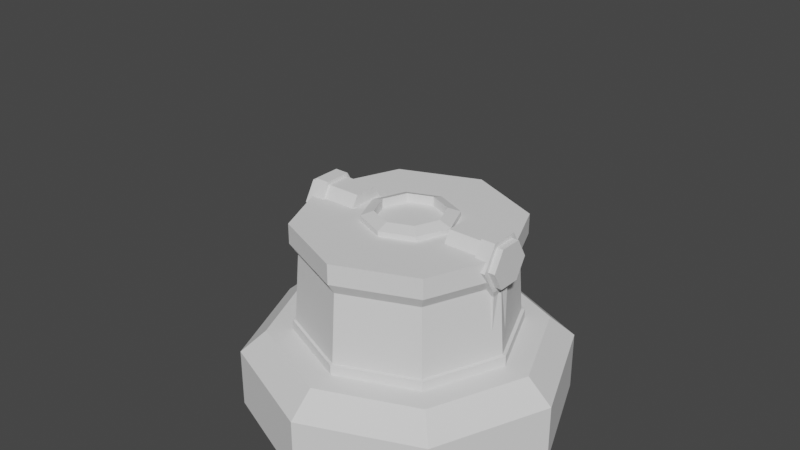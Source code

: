 # Source: untitled.blend  (saved by Blender 2.90.8; exported with 4.5.12 LTS)
import bpy
from mathutils import Matrix  # noqa: F401  (used for matrix-valued properties, if any)

bpy.ops.wm.read_factory_settings(use_empty=True)
scene = bpy.context.scene
scene.name = 'Scene'

# ---- world
world_world = bpy.data.worlds.new('World'); scene.world = world_world
world_world.use_nodes = True; world_world.node_tree.nodes.clear()
_N = world_world.node_tree.nodes; _L = world_world.node_tree.links
n0 = _N.new('ShaderNodeOutputWorld'); n0.name = 'World Output'; n0.location = (300, 300)
n1 = _N.new('ShaderNodeBackground'); n1.name = 'Background'; n1.location = (10, 300)
n1.inputs[0].default_value = (0.05088, 0.05088, 0.05088, 1.0)
_L.new(n1.outputs[0], n0.inputs[0])
n0.is_active_output = True
world_world.color = (0.05088, 0.05088, 0.05088)
world_world.use_sun_shadow = False
world_world.sun_shadow_jitter_overblur = 0.0

# ---- meshes
me_cube_001 = bpy.data.meshes.new('Cube.001')
me_cube_001.from_pydata([(-1.03, -1.03, -1.0), (-1.03, -1.03, 1.0), (-1.03, 1.03, -1.0), (-1.03, 1.03, 1.0), (1.03, -1.03, -1.0), (1.03, -1.03, 1.0), (1.03, 1.03, -1.0), (1.03, 1.03, 1.0), (-1.457, 3.185e-08, -1.0), (-1.457, -3.185e-08, 1.0), (1.457, -3.185e-08, -1.0), (1.457, 3.185e-08, 1.0), (6.165e-08, 1.457, -1.0), (-2.044e-09, 1.457, 1.0), (-2.044e-09, -1.457, -1.0), (6.165e-08, -1.457, 1.0), (0.0, 0.0, -1.0), (-0.9773, 1.541e-08, 1.747), (-0.6911, 0.6911, 1.747), (4.63e-08, 0.9773, 1.747), (0.6911, 0.6911, 1.747), (0.9773, -1.956e-09, 1.747), (0.6911, -0.6911, 1.747), (2.893e-08, -0.9773, 1.747), (-0.6911, -0.6911, 1.747), (-1.229, -2.269e-08, 1.747), (-0.8687, 0.8687, 1.747), (3.549e-10, 1.229, 1.747), (0.8687, 0.8687, 1.747), (1.229, 3.101e-08, 1.747), (0.8687, -0.8687, 1.747), (5.405e-08, -1.229, 1.747), (-0.8687, -0.8687, 1.747), (1.671e-09, 1.185e-08, 5.529), (0.9258, -4.741e-09, 4.462), (-0.9258, 1.171e-08, 4.462), (3.891e-08, 0.9258, 4.462), (2.246e-08, -0.9258, 4.462), (-0.6546, 0.6546, 4.462), (0.6546, 0.6546, 4.462), (0.6546, -0.6546, 4.462), (-0.6546, -0.6546, 4.462), (0.9943, -4.112e-09, 4.848), (-0.9943, 1.356e-08, 4.848), (4.179e-08, 0.9943, 4.848), (2.412e-08, -0.9943, 4.848), (-0.703, 0.703, 4.848), (0.703, 0.703, 4.848), (0.703, -0.703, 4.848), (-0.703, -0.703, 4.848), (0.9943, -4.112e-09, 5.529), (-0.9943, 1.356e-08, 5.529), (4.179e-08, 0.9943, 5.529), (2.412e-08, -0.9943, 5.529), (-0.703, 0.703, 5.529), (0.703, 0.703, 5.529), (0.703, -0.703, 5.529), (-0.703, -0.703, 5.529)], [], [(8, 9, 3, 2), (12, 13, 7, 6), (10, 11, 5, 4), (14, 15, 1, 0), (16, 10, 4, 14), (7, 13, 27, 28), (1, 15, 31, 32), (12, 6, 10, 16), (6, 7, 11, 10), (0, 1, 9, 8), (2, 12, 16, 8), (3, 9, 25, 26), (9, 1, 32, 25), (8, 16, 14, 0), (4, 5, 15, 14), (2, 3, 13, 12), (20, 19, 36, 39), (24, 23, 37, 41), (21, 20, 39, 34), (23, 22, 40, 37), (15, 5, 30, 31), (13, 3, 26, 27), (5, 11, 29, 30), (11, 7, 28, 29), (17, 18, 26, 25), (19, 20, 28, 27), (21, 22, 30, 29), (23, 24, 32, 31), (24, 17, 25, 32), (20, 21, 29, 28), (18, 19, 27, 26), (22, 23, 31, 30), (41, 37, 45, 49), (34, 39, 47, 42), (37, 40, 48, 45), (38, 35, 43, 46), (19, 18, 38, 36), (17, 24, 41, 35), (22, 21, 34, 40), (18, 17, 35, 38), (46, 43, 51, 54), (48, 42, 50, 56), (43, 49, 57, 51), (44, 46, 54, 52), (39, 36, 44, 47), (36, 38, 46, 44), (35, 41, 49, 43), (40, 34, 42, 48), (33, 51, 57, 53), (52, 54, 51, 33), (55, 52, 33, 50), (50, 33, 53, 56), (45, 48, 56, 53), (42, 47, 55, 50), (49, 45, 53, 57), (47, 44, 52, 55)])
_uv = me_cube_001.uv_layers.new(name='UVMap')
_uv.uv.foreach_set('vector', [0.375, 0.125, 0.625, 0.125, 0.625, 0.25, 0.375, 0.25, 0.375, 0.375, 0.625, 0.375, 0.625, 0.5, 0.375, 0.5, 0.375, 0.625, 0.625, 0.625, 0.625, 0.75, 0.375, 0.75, 0.375, 0.875, 0.625, 0.875, 0.625, 1.0, 0.375, 1.0, 0.25, 0.625, 0.375, 0.625, 0.375, 0.75, 0.25, 0.75, 0.625, 0.5, 0.625, 0.375, 0.625, 0.375, 0.625, 0.5, 0.625, 1.0, 0.625, 0.875, 0.625, 0.875, 0.625, 1.0, 0.25, 0.5, 0.375, 0.5, 0.375, 0.625, 0.25, 0.625, 0.375, 0.5, 0.625, 0.5, 0.625, 0.625, 0.375, 0.625, 0.375, 0.0, 0.625, 0.0, 0.625, 0.125, 0.375, 0.125, 0.125, 0.5, 0.25, 0.5, 0.25, 0.625, 0.125, 0.625, 0.625, 0.25, 0.625, 0.125, 0.625, 0.125, 0.625, 0.25, 0.625, 0.125, 0.625, 0.0, 0.625, 0.0, 0.625, 0.125, 0.125, 0.625, 0.25, 0.625, 0.25, 0.75, 0.125, 0.75, 0.375, 0.75, 0.625, 0.75, 0.625, 0.875, 0.375, 0.875, 0.375, 0.25, 0.625, 0.25, 0.625, 0.375, 0.375, 0.375, 0.6944, 0.5694, 0.75, 0.5588, 0.75, 0.5588, 0.6944, 0.5694, 0.8056, 0.6806, 0.75, 0.6912, 0.75, 0.6912, 0.8056, 0.6806, 0.6838, 0.625, 0.6944, 0.5694, 0.6944, 0.5694, 0.6838, 0.625, 0.75, 0.6912, 0.6944, 0.6806, 0.6944, 0.6806, 0.75, 0.6912, 0.625, 0.875, 0.625, 0.75, 0.625, 0.75, 0.625, 0.875, 0.625, 0.375, 0.625, 0.25, 0.625, 0.25, 0.625, 0.375, 0.625, 0.75, 0.625, 0.625, 0.625, 0.625, 0.625, 0.75, 0.625, 0.625, 0.625, 0.5, 0.625, 0.5, 0.625, 0.625, 0.8162, 0.625, 0.8056, 0.5694, 0.875, 0.5, 0.875, 0.625, 0.75, 0.5588, 0.6944, 0.5694, 0.625, 0.5, 0.75, 0.5, 0.6838, 0.625, 0.6944, 0.6806, 0.625, 0.75, 0.625, 0.625, 0.75, 0.6912, 0.8056, 0.6806, 0.875, 0.75, 0.75, 0.75, 0.8056, 0.6806, 0.8162, 0.625, 0.875, 0.625, 0.875, 0.75, 0.6944, 0.5694, 0.6838, 0.625, 0.625, 0.625, 0.625, 0.5, 0.8056, 0.5694, 0.75, 0.5588, 0.75, 0.5, 0.875, 0.5, 0.6944, 0.6806, 0.75, 0.6912, 0.75, 0.75, 0.625, 0.75, 0.8056, 0.6806, 0.75, 0.6912, 0.75, 0.6912, 0.8056, 0.6806, 0.6838, 0.625, 0.6944, 0.5694, 0.6944, 0.5694, 0.6838, 0.625, 0.75, 0.6912, 0.6944, 0.6806, 0.6944, 0.6806, 0.75, 0.6912, 0.8056, 0.5694, 0.8162, 0.625, 0.8162, 0.625, 0.8056, 0.5694, 0.75, 0.5588, 0.8056, 0.5694, 0.8056, 0.5694, 0.75, 0.5588, 0.8162, 0.625, 0.8056, 0.6806, 0.8056, 0.6806, 0.8162, 0.625, 0.6944, 0.6806, 0.6838, 0.625, 0.6838, 0.625, 0.6944, 0.6806, 0.8056, 0.5694, 0.8162, 0.625, 0.8162, 0.625, 0.8056, 0.5694, 0.8056, 0.5694, 0.8162, 0.625, 0.8162, 0.625, 0.8056, 0.5694, 0.6944, 0.6806, 0.6838, 0.625, 0.6838, 0.625, 0.6944, 0.6806, 0.8162, 0.625, 0.8056, 0.6806, 0.8056, 0.6806, 0.8162, 0.625, 0.75, 0.5588, 0.8056, 0.5694, 0.8056, 0.5694, 0.75, 0.5588, 0.6944, 0.5694, 0.75, 0.5588, 0.75, 0.5588, 0.6944, 0.5694, 0.75, 0.5588, 0.8056, 0.5694, 0.8056, 0.5694, 0.75, 0.5588, 0.8162, 0.625, 0.8056, 0.6806, 0.8056, 0.6806, 0.8162, 0.625, 0.6944, 0.6806, 0.6838, 0.625, 0.6838, 0.625, 0.6944, 0.6806, 0.75, 0.625, 0.8162, 0.625, 0.8056, 0.6806, 0.75, 0.6912, 0.75, 0.5588, 0.8056, 0.5694, 0.8162, 0.625, 0.75, 0.625, 0.6944, 0.5694, 0.75, 0.5588, 0.75, 0.625, 0.6838, 0.625, 0.6838, 0.625, 0.75, 0.625, 0.75, 0.6912, 0.6944, 0.6806, 0.75, 0.6912, 0.6944, 0.6806, 0.6944, 0.6806, 0.75, 0.6912, 0.6838, 0.625, 0.6944, 0.5694, 0.6944, 0.5694, 0.6838, 0.625, 0.8056, 0.6806, 0.75, 0.6912, 0.75, 0.6912, 0.8056, 0.6806, 0.6944, 0.5694, 0.75, 0.5588, 0.75, 0.5588, 0.6944, 0.5694])
me_cube_001.use_remesh_fix_poles = True
me_cube_001.use_remesh_preserve_attributes = False
me_cube_001.use_mirror_vertex_groups = False
me_cube_001.update()
me_circle = bpy.data.meshes.new('Circle')
me_circle.from_pydata([(-1.327, -1.364, -0.1049), (0.9382, -1.153, -1.043), (1.165, -1.428, -0.1049), (-1.327, -1.153, -0.1049), (1.165, -1.558, -0.1049), (-1.068, 0.2081, 0.03824), (-1.068, -0.03987, 0.1814), (-1.068, -0.2878, 0.03824), (-1.068, -0.2878, -0.2481), (-1.068, -0.03987, -0.3913), (-1.068, 0.2081, -0.2481), (-1.24, 0.1943, 0.03029), (-1.24, -0.03987, 0.1655), (-1.24, -0.2741, 0.03029), (-1.24, -0.2741, -0.2401), (-1.24, -0.03987, -0.3754), (-1.24, 0.1943, -0.2401), (-1.09, -0.4015, -0.2273), (-1.09, -0.4015, 0.01747), (-1.218, -0.4015, -0.2273), (-1.218, -0.4015, 0.01747), (-1.09, -1.285, -0.2273), (-1.09, -1.285, 0.01747), (-1.218, -1.285, -0.2273), (-1.218, -1.285, 0.01747), (-1.24, -0.03987, 0.2251), (-1.24, 0.2459, 0.06008), (-1.24, -0.3257, 0.06008), (-1.24, -0.3257, -0.2699), (-1.24, -0.03987, -0.4349), (-1.24, 0.2459, -0.2699), (-1.32, -0.03987, 0.1655), (-1.32, 0.1943, 0.03029), (-1.32, -0.2741, 0.03029), (-1.32, -0.2741, -0.2401), (-1.32, -0.03987, -0.3754), (-1.32, 0.1943, -0.2401), (-1.068, -0.03987, 0.2251), (-1.068, 0.2459, 0.06008), (-1.068, -0.3257, 0.06008), (-1.068, -0.3257, -0.2699), (-1.068, -0.03987, -0.4349), (-1.068, 0.2459, -0.2699), (-0.6409, -0.03987, 0.1814), (-0.6409, 0.2081, 0.03824), (-0.6409, -0.2878, 0.03824), (-0.6409, -0.2878, -0.2481), (-0.6409, -0.03987, -0.3913), (-0.6409, 0.2081, -0.2481), (-1.192e-07, -1.364, -1.432), (0.9382, -1.364, -1.043), (1.327, -1.364, -0.1049), (0.9382, -1.364, 0.8333), (-1.192e-07, -1.364, 1.222), (-0.9382, -1.364, 0.8333), (-0.9382, -1.364, -1.043), (-5.96e-08, -1.153, -1.432), (0.9382, -1.153, 0.8333), (-5.96e-08, -1.153, 1.222), (-0.9382, -1.153, 0.8333), (-0.9382, -1.153, -1.043), (0.8235, -1.428, -0.9284), (-5.96e-08, -1.428, -1.269), (0.8235, -1.428, 0.7185), (-5.96e-08, -1.428, 1.06), (-0.8235, -1.428, 0.7185), (-1.165, -1.428, -0.1049), (-0.8235, -1.428, -0.9284), (1.327, -1.153, -0.1049), (0.7654, -1.102, -0.8704), (-5.96e-08, -1.102, -1.187), (1.082, -1.102, -0.1049), (0.7654, -1.102, 0.6605), (-1.192e-07, -1.102, 0.9776), (-0.7654, -1.102, 0.6605), (-1.082, -1.102, -0.1049), (-0.7654, -1.102, -0.8704), (0.8235, -1.558, -0.9284), (-1.192e-07, -1.558, -1.269), (0.8235, -1.558, 0.7185), (-5.96e-08, -1.558, 1.06), (-0.8235, -1.558, 0.7185), (-1.165, -1.558, -0.1049), (-0.8235, -1.558, -0.9284), (1.068, 0.2081, 0.03824), (1.068, -0.03987, 0.1814), (1.068, -0.2878, 0.03824), (1.068, -0.2878, -0.2481), (1.068, -0.03987, -0.3913), (1.068, 0.2081, -0.2481), (1.24, 0.1943, 0.03029), (1.24, -0.03987, 0.1655), (1.24, -0.2741, 0.03029), (1.24, -0.2741, -0.2401), (1.24, -0.03987, -0.3754), (1.24, 0.1943, -0.2401), (1.09, -0.4015, -0.2273), (1.09, -0.4015, 0.01747), (1.218, -0.4015, -0.2273), (1.218, -0.4015, 0.01747), (1.09, -1.285, -0.2273), (1.09, -1.285, 0.01747), (1.218, -1.285, -0.2273), (1.218, -1.285, 0.01747), (1.24, -0.03987, 0.2251), (1.24, 0.2459, 0.06008), (1.24, -0.3257, 0.06008), (1.24, -0.3257, -0.2699), (1.24, -0.03987, -0.4349), (1.24, 0.2459, -0.2699), (1.32, -0.03987, 0.1655), (1.32, 0.1943, 0.03029), (1.32, -0.2741, 0.03029), (1.32, -0.2741, -0.2401), (1.32, -0.03987, -0.3754), (1.32, 0.1943, -0.2401), (1.068, -0.03987, 0.2251), (1.068, 0.2459, 0.06008), (1.068, -0.3257, 0.06008), (1.068, -0.3257, -0.2699), (1.068, -0.03987, -0.4349), (1.068, 0.2459, -0.2699), (0.6409, -0.03987, 0.1814), (0.6409, 0.2081, 0.03824), (0.6409, -0.2878, 0.03824), (0.6409, -0.2878, -0.2481), (0.6409, -0.03987, -0.3913), (0.6409, 0.2081, -0.2481)], [], [(52, 51, 68, 57), (55, 0, 3, 60), (51, 50, 1, 68), (0, 54, 59, 3), (50, 49, 56, 1), (68, 1, 69, 71), (51, 52, 63, 2), (0, 55, 67, 66), (50, 51, 2, 61), (54, 0, 66, 65), (3, 59, 74, 75), (1, 56, 70, 69), (57, 68, 71, 72), (60, 3, 75, 76), (83, 78, 77, 4, 79, 80, 81, 82), (2, 63, 79, 4), (61, 2, 4, 77), (42, 30, 26, 38), (40, 28, 29, 41), (37, 25, 27, 39), (41, 29, 30, 42), (40, 17, 19, 28), (38, 26, 25, 37), (15, 35, 36, 16), (10, 48, 47, 9), (17, 21, 23, 19), (28, 19, 20, 27), (27, 20, 18, 39), (39, 18, 17, 40), (22, 24, 23, 21), (18, 22, 21, 17), (20, 24, 22, 18), (19, 23, 24, 20), (12, 25, 26, 11), (13, 27, 25, 12), (14, 28, 27, 13), (15, 29, 28, 14), (16, 30, 29, 15), (11, 26, 30, 16), (31, 32, 36, 35, 34, 33), (13, 33, 34, 14), (11, 32, 31, 12), (16, 36, 32, 11), (14, 34, 35, 15), (12, 31, 33, 13), (5, 38, 37, 6), (6, 37, 39, 7), (7, 39, 40, 8), (8, 40, 41, 9), (9, 41, 42, 10), (10, 42, 38, 5), (43, 45, 46, 47, 48, 44), (8, 46, 45, 7), (6, 43, 44, 5), (5, 44, 48, 10), (9, 47, 46, 8), (7, 45, 43, 6), (52, 57, 58, 53), (53, 58, 59, 54), (55, 60, 56, 49), (62, 78, 83, 67), (53, 64, 63, 52), (54, 65, 64, 53), (50, 61, 62, 49), (49, 62, 67, 55), (69, 70, 76, 75, 74, 73, 72, 71), (58, 73, 74, 59), (60, 76, 70, 56), (57, 72, 73, 58), (66, 82, 81, 65), (64, 80, 79, 63), (67, 83, 82, 66), (65, 81, 80, 64), (61, 77, 78, 62), (121, 117, 105, 109), (119, 120, 108, 107), (116, 118, 106, 104), (120, 121, 109, 108), (119, 107, 98, 96), (117, 116, 104, 105), (94, 95, 115, 114), (89, 88, 126, 127), (96, 98, 102, 100), (107, 106, 99, 98), (106, 118, 97, 99), (118, 119, 96, 97), (101, 100, 102, 103), (97, 96, 100, 101), (99, 97, 101, 103), (98, 99, 103, 102), (91, 90, 105, 104), (92, 91, 104, 106), (93, 92, 106, 107), (94, 93, 107, 108), (95, 94, 108, 109), (90, 95, 109, 105), (110, 112, 113, 114, 115, 111), (92, 93, 113, 112), (90, 91, 110, 111), (95, 90, 111, 115), (93, 94, 114, 113), (91, 92, 112, 110), (84, 85, 116, 117), (85, 86, 118, 116), (86, 87, 119, 118), (87, 88, 120, 119), (88, 89, 121, 120), (89, 84, 117, 121), (122, 123, 127, 126, 125, 124), (87, 86, 124, 125), (85, 84, 123, 122), (84, 89, 127, 123), (88, 87, 125, 126), (86, 85, 122, 124)])
_uv = me_circle.uv_layers.new(name='UVMap')
_uv.uv.foreach_set('vector', [0.0, 0.0, 0.0, 0.0, 0.0, 0.0, 0.0, 0.0, 0.0, 0.0, 0.0, 0.0, 0.0, 0.0, 0.0, 0.0, 0.0, 0.0, 0.0, 0.0, 0.0, 0.0, 0.0, 0.0, 0.0, 0.0, 0.0, 0.0, 0.0, 0.0, 0.0, 0.0, 0.0, 0.0, 0.0, 0.0, 0.0, 0.0, 0.0, 0.0, 0.0, 0.0, 0.0, 0.0, 0.0, 0.0, 0.0, 0.0, 0.0, 0.0, 0.0, 0.0, 0.0, 0.0, 0.0, 0.0, 0.0, 0.0, 0.0, 0.0, 0.0, 0.0, 0.0, 0.0, 0.0, 0.0, 0.0, 0.0, 0.0, 0.0, 0.0, 0.0, 0.0, 0.0, 0.0, 0.0, 0.0, 0.0, 0.0, 0.0, 0.0, 0.0, 0.0, 0.0, 0.0, 0.0, 0.0, 0.0, 0.0, 0.0, 0.0, 0.0, 0.0, 0.0, 0.0, 0.0, 0.0, 0.0, 0.0, 0.0, 0.0, 0.0, 0.0, 0.0, 0.0, 0.0, 0.0, 0.0, 0.0, 0.0, 0.0, 0.0, 0.0, 0.0, 0.0, 0.0, 0.0, 0.0, 0.0, 0.0, 0.0, 0.0, 0.0, 0.0, 0.0, 0.0, 0.0, 0.0, 0.0, 0.0, 0.0, 0.0, 0.0, 0.0, 0.0, 0.0, 0.0, 0.0, 0.0, 0.0, 0.0, 0.0, 0.0, 0.0, 0.0, 0.0, 0.0, 0.0, 0.0, 0.0, 0.0, 0.0, 0.0, 0.0, 0.0, 0.0, 0.0, 0.0, 0.0, 0.0, 0.0, 0.0, 0.0, 0.0, 0.0, 0.0, 0.0, 0.0, 0.0, 0.0, 0.0, 0.0, 0.0, 0.0, 0.0, 0.0, 0.0, 0.0, 0.0, 0.0, 0.0, 0.0, 0.0, 0.0, 0.0, 0.0, 0.0, 0.0, 0.0, 0.0, 0.0, 0.0, 0.0, 0.0, 0.0, 0.0, 0.0, 0.0, 0.0, 0.0, 0.0, 0.0, 0.0, 0.0, 0.0, 0.0, 0.0, 0.0, 0.0, 0.0, 0.0, 0.0, 0.0, 0.0, 0.0, 0.0, 0.0, 0.0, 0.0, 0.0, 0.0, 0.0, 0.0, 0.0, 0.0, 0.0, 0.0, 0.0, 0.0, 0.0, 0.0, 0.0, 0.0, 0.0, 0.0, 0.0, 0.0, 0.0, 0.0, 0.0, 0.0, 0.0, 0.0, 0.0, 0.0, 0.0, 0.0, 0.0, 0.0, 0.0, 0.0, 0.0, 0.0, 0.0, 0.0, 0.0, 0.0, 0.0, 0.0, 0.0, 0.0, 0.0, 0.0, 0.0, 0.0, 0.0, 0.0, 0.0, 0.0, 0.0, 0.0, 0.0, 0.0, 0.0, 0.0, 0.0, 0.0, 0.0, 0.0, 0.0, 0.0, 0.0, 0.0, 0.0, 0.0, 0.0, 0.0, 0.0, 0.0, 0.0, 0.0, 0.0, 0.0, 0.0, 0.0, 0.0, 0.0, 0.0, 0.0, 0.0, 0.0, 0.0, 0.0, 0.0, 0.0, 0.0, 0.0, 0.0, 0.0, 0.0, 0.0, 0.0, 0.0, 0.0, 0.0, 0.0, 0.0, 0.0, 0.0, 0.0, 0.0, 0.0, 0.0, 0.0, 0.0, 0.0, 0.0, 0.0, 0.0, 0.0, 0.0, 0.0, 0.0, 0.0, 0.0, 0.0, 0.0, 0.0, 0.0, 0.0, 0.0, 0.0, 0.0, 0.0, 0.0, 0.0, 0.0, 0.0, 0.0, 0.0, 0.0, 0.0, 0.0, 0.0, 0.0, 0.0, 0.0, 0.0, 0.0, 0.0, 0.0, 0.0, 0.0, 0.0, 0.0, 0.0, 0.0, 0.0, 0.0, 0.0, 0.0, 0.0, 0.0, 0.0, 0.0, 0.0, 0.0, 0.0, 0.0, 0.0, 0.0, 0.0, 0.0, 0.0, 0.0, 0.0, 0.0, 0.0, 0.0, 0.0, 0.0, 0.0, 0.0, 0.0, 0.0, 0.0, 0.0, 0.0, 0.0, 0.0, 0.0, 0.0, 0.0, 0.0, 0.0, 0.0, 0.0, 0.0, 0.0, 0.0, 0.0, 0.0, 0.0, 0.0, 0.0, 0.0, 0.0, 0.0, 0.0, 0.0, 0.0, 0.0, 0.0, 0.0, 0.0, 0.0, 0.0, 0.0, 0.0, 0.0, 0.0, 0.0, 0.0, 0.0, 0.0, 0.0, 0.0, 0.0, 0.0, 0.0, 0.0, 0.0, 0.0, 0.0, 0.0, 0.0, 0.0, 0.0, 0.0, 0.0, 0.0, 0.0, 0.0, 0.0, 0.0, 0.0, 0.0, 0.0, 0.0, 0.0, 0.0, 0.0, 0.0, 0.0, 0.0, 0.0, 0.0, 0.0, 0.0, 0.0, 0.0, 0.0, 0.0, 0.0, 0.0, 0.0, 0.0, 0.0, 0.0, 0.0, 0.0, 0.0, 0.0, 0.0, 0.0, 0.0, 0.0, 0.0, 0.0, 0.0, 0.0, 0.0, 0.0, 0.0, 0.0, 0.0, 0.0, 0.0, 0.0, 0.0, 0.0, 0.0, 0.0, 0.0, 0.0, 0.0, 0.0, 0.0, 0.0, 0.0, 0.0, 0.0, 0.0, 0.0, 0.0, 0.0, 0.0, 0.0, 0.0, 0.0, 0.0, 0.0, 0.0, 0.0, 0.0, 0.0, 0.0, 0.0, 0.0, 0.0, 0.0, 0.0, 0.0, 0.0, 0.0, 0.0, 0.0, 0.0, 0.0, 0.0, 0.0, 0.0, 0.0, 0.0, 0.0, 0.0, 0.0, 0.0, 0.0, 0.0, 0.0, 0.0, 0.0, 0.0, 0.0, 0.0, 0.0, 0.0, 0.0, 0.0, 0.0, 0.0, 0.0, 0.0, 0.0, 0.0, 0.0, 0.0, 0.0, 0.0, 0.0, 0.0, 0.0, 0.0, 0.0, 0.0, 0.0, 0.0, 0.0, 0.0, 0.0, 0.0, 0.0, 0.0, 0.0, 0.0, 0.0, 0.0, 0.0, 0.0, 0.0, 0.0, 0.0, 0.0, 0.0, 0.0, 0.0, 0.0, 0.0, 0.0, 0.0, 0.0, 0.0, 0.0, 0.0, 0.0, 0.0, 0.0, 0.0, 0.0, 0.0, 0.0, 0.0, 0.0, 0.0, 0.0, 0.0, 0.0, 0.0, 0.0, 0.0, 0.0, 0.0, 0.0, 0.0, 0.0, 0.0, 0.0, 0.0, 0.0, 0.0, 0.0, 0.0, 0.0, 0.0, 0.0, 0.0, 0.0, 0.0, 0.0, 0.0, 0.0, 0.0, 0.0, 0.0, 0.0, 0.0, 0.0, 0.0, 0.0, 0.0, 0.0, 0.0, 0.0, 0.0, 0.0, 0.0, 0.0, 0.0, 0.0, 0.0, 0.0, 0.0, 0.0, 0.0, 0.0, 0.0, 0.0, 0.0, 0.0, 0.0, 0.0, 0.0, 0.0, 0.0, 0.0, 0.0, 0.0, 0.0, 0.0, 0.0, 0.0, 0.0, 0.0, 0.0, 0.0, 0.0, 0.0, 0.0, 0.0, 0.0, 0.0, 0.0, 0.0, 0.0, 0.0, 0.0, 0.0, 0.0, 0.0, 0.0, 0.0, 0.0, 0.0, 0.0, 0.0, 0.0, 0.0, 0.0, 0.0, 0.0, 0.0, 0.0, 0.0, 0.0, 0.0, 0.0, 0.0, 0.0, 0.0, 0.0, 0.0, 0.0, 0.0, 0.0, 0.0, 0.0, 0.0, 0.0, 0.0, 0.0, 0.0, 0.0, 0.0, 0.0, 0.0, 0.0, 0.0, 0.0, 0.0, 0.0, 0.0, 0.0, 0.0, 0.0, 0.0, 0.0, 0.0, 0.0, 0.0, 0.0, 0.0, 0.0, 0.0, 0.0, 0.0, 0.0, 0.0, 0.0, 0.0, 0.0, 0.0, 0.0, 0.0, 0.0, 0.0, 0.0, 0.0, 0.0, 0.0, 0.0, 0.0, 0.0, 0.0, 0.0, 0.0, 0.0, 0.0, 0.0, 0.0, 0.0, 0.0, 0.0, 0.0, 0.0, 0.0, 0.0, 0.0, 0.0, 0.0, 0.0, 0.0, 0.0, 0.0, 0.0, 0.0, 0.0, 0.0, 0.0, 0.0, 0.0, 0.0, 0.0, 0.0, 0.0, 0.0, 0.0, 0.0, 0.0, 0.0, 0.0, 0.0, 0.0, 0.0, 0.0, 0.0, 0.0, 0.0, 0.0, 0.0, 0.0, 0.0, 0.0, 0.0, 0.0, 0.0, 0.0, 0.0, 0.0, 0.0, 0.0, 0.0, 0.0, 0.0, 0.0, 0.0, 0.0, 0.0, 0.0, 0.0, 0.0, 0.0, 0.0, 0.0, 0.0, 0.0, 0.0, 0.0, 0.0, 0.0, 0.0, 0.0, 0.0, 0.0, 0.0, 0.0, 0.0, 0.0, 0.0, 0.0, 0.0, 0.0, 0.0, 0.0, 0.0, 0.0, 0.0, 0.0, 0.0, 0.0, 0.0, 0.0, 0.0, 0.0, 0.0, 0.0, 0.0, 0.0, 0.0, 0.0, 0.0, 0.0, 0.0, 0.0, 0.0, 0.0, 0.0, 0.0, 0.0, 0.0, 0.0, 0.0, 0.0, 0.0, 0.0, 0.0, 0.0, 0.0, 0.0, 0.0, 0.0, 0.0, 0.0, 0.0, 0.0, 0.0, 0.0, 0.0, 0.0, 0.0, 0.0, 0.0, 0.0, 0.0, 0.0, 0.0, 0.0, 0.0, 0.0, 0.0, 0.0, 0.0, 0.0, 0.0, 0.0, 0.0, 0.0, 0.0, 0.0, 0.0, 0.0, 0.0, 0.0, 0.0, 0.0, 0.0, 0.0, 0.0, 0.0, 0.0, 0.0, 0.0, 0.0, 0.0])
me_circle.use_remesh_fix_poles = True
me_circle.use_remesh_preserve_attributes = False
me_circle.use_mirror_vertex_groups = False
me_circle.update()
me_circle_003 = bpy.data.meshes.new('Circle.003')
me_circle_003.from_pydata([(9.246e-09, 0.7389, 0.3438), (-0.5225, 0.5225, 0.3438), (-0.7389, -8.882e-08, 0.3438), (-0.5225, -0.5225, 0.3438), (7.384e-08, -0.7389, 0.3438), (0.5225, -0.5225, 0.3438), (0.7389, -4.771e-08, 0.3438), (0.5225, 0.5225, 0.3438), (5.734e-09, 0.8101, -0.4783), (-0.5728, 0.5728, -0.4783), (-0.8101, -1.058e-07, -0.4783), (-0.5728, -0.5728, -0.4783), (7.655e-08, -0.8101, -0.4783), (0.5728, -0.5728, -0.4783), (0.8101, -6.077e-08, -0.4783), (0.5728, 0.5728, -0.4783), (1.92e-08, 0.5867, 0.7315), (-0.4148, 0.4148, 0.7315), (-0.5867, -1.003e-07, 0.7315), (-0.4148, -0.4148, 0.7315), (7.049e-08, -0.5867, 0.7315), (0.4148, -0.4148, 0.7315), (0.5867, -6.762e-08, 0.7315), (0.4148, 0.4148, 0.7315), (1.248e-08, 0.7754, -0.9942), (-0.5483, 0.5483, -0.9942), (-0.7754, -1.106e-07, -0.9942), (-0.5483, -0.5483, -0.9942), (8.027e-08, -0.7754, -0.9942), (0.5483, -0.5483, -0.9942), (0.7754, -6.747e-08, -0.9942), (0.5483, 0.5483, -0.9942), (3.754e-08, 0.3021, -1.447), (-0.2136, 0.2136, -1.447), (-0.3021, -1.749e-07, -1.447), (-0.2136, -0.2136, -1.447), (6.395e-08, -0.3021, -1.447), (0.2136, -0.2136, -1.447), (0.3021, -1.581e-07, -1.447), (0.2136, 0.2136, -1.447), (2.966e-08, 0.4887, 1.151), (-0.3456, 0.3456, 1.151), (-0.4887, -1.959e-07, 1.151), (-0.3456, -0.3456, 1.151), (7.238e-08, -0.4887, 1.151), (0.3456, -0.3456, 1.151), (0.4887, -1.687e-07, 1.151), (0.3456, 0.3456, 1.151), (2.582e-08, 0.4815, 1.797), (-0.3405, 0.3405, 1.797), (-0.4815, -1.808e-07, 1.797), (-0.3405, -0.3405, 1.797), (6.791e-08, -0.4815, 1.797), (0.3405, -0.3405, 1.797), (0.4815, -1.54e-07, 1.797), (0.3405, 0.3405, 1.797), (2.317e-08, 0.5498, 1.962), (-0.3888, 0.3888, 1.962), (-0.5498, -1.572e-07, 1.962), (-0.3888, -0.3888, 1.962), (7.124e-08, -0.5498, 1.962), (0.3888, -0.3888, 1.962), (0.5498, -1.266e-07, 1.962), (0.3888, 0.3888, 1.962), (2.317e-08, 0.5498, 2.1), (-0.3888, 0.3888, 2.1), (-0.5498, -1.511e-07, 2.1), (-0.3888, -0.3888, 2.1), (7.124e-08, -0.5498, 2.1), (0.3888, -0.3888, 2.1), (0.5498, -1.206e-07, 2.1), (0.3888, 0.3888, 2.1), (2.358e-08, 0.4019, 2.152), (-0.2842, 0.2842, 2.152), (-0.4019, -2.377e-07, 2.152), (-0.2842, -0.2842, 2.152), (5.872e-08, -0.4019, 2.152), (0.2842, -0.2842, 2.152), (0.4019, -2.153e-07, 2.152), (0.2842, 0.2842, 2.152), (2.358e-08, 0.4019, 1.877), (-0.2842, 0.2842, 1.877), (-0.4019, -2.497e-07, 1.877), (-0.2842, -0.2842, 1.877), (5.872e-08, -0.4019, 1.877), (0.2842, -0.2842, 1.877), (0.4019, -2.273e-07, 1.877), (0.2842, 0.2842, 1.877)], [], [(1, 2, 10, 9), (6, 7, 15, 14), (4, 5, 13, 12), (2, 3, 11, 10), (0, 1, 9, 8), (7, 0, 8, 15), (5, 6, 14, 13), (3, 4, 12, 11), (2, 1, 17, 18), (7, 6, 22, 23), (5, 4, 20, 21), (3, 2, 18, 19), (1, 0, 16, 17), (0, 7, 23, 16), (6, 5, 21, 22), (4, 3, 19, 20), (12, 13, 29, 28), (10, 11, 27, 26), (8, 9, 25, 24), (15, 8, 24, 31), (13, 14, 30, 29), (11, 12, 28, 27), (9, 10, 26, 25), (14, 15, 31, 30), (29, 30, 38, 37), (27, 28, 36, 35), (25, 26, 34, 33), (30, 31, 39, 38), (28, 29, 37, 36), (26, 27, 35, 34), (24, 25, 33, 32), (31, 24, 32, 39), (23, 22, 46, 47), (21, 20, 44, 45), (19, 18, 42, 43), (17, 16, 40, 41), (16, 23, 47, 40), (22, 21, 45, 46), (20, 19, 43, 44), (18, 17, 41, 42), (47, 46, 54, 55), (45, 44, 52, 53), (43, 42, 50, 51), (41, 40, 48, 49), (40, 47, 55, 48), (46, 45, 53, 54), (44, 43, 51, 52), (42, 41, 49, 50), (50, 49, 57, 58), (55, 54, 62, 63), (53, 52, 60, 61), (51, 50, 58, 59), (49, 48, 56, 57), (48, 55, 63, 56), (54, 53, 61, 62), (52, 51, 59, 60), (56, 63, 71, 64), (62, 61, 69, 70), (60, 59, 67, 68), (58, 57, 65, 66), (63, 62, 70, 71), (61, 60, 68, 69), (59, 58, 66, 67), (57, 56, 64, 65), (67, 66, 74, 75), (65, 64, 72, 73), (64, 71, 79, 72), (70, 69, 77, 78), (68, 67, 75, 76), (66, 65, 73, 74), (71, 70, 78, 79), (69, 68, 76, 77), (33, 34, 35, 36, 37, 38, 39, 32), (79, 78, 86, 87), (77, 76, 84, 85), (75, 74, 82, 83), (73, 72, 80, 81), (72, 79, 87, 80), (78, 77, 85, 86), (76, 75, 83, 84), (74, 73, 81, 82), (81, 80, 87, 86, 85, 84, 83, 82)])
_uv = me_circle_003.uv_layers.new(name='UVMap')
_uv.uv.foreach_set('vector', [0.0, 0.0, 0.0, 0.0, 0.0, 0.0, 0.0, 0.0, 0.0, 0.0, 0.0, 0.0, 0.0, 0.0, 0.0, 0.0, 0.0, 0.0, 0.0, 0.0, 0.0, 0.0, 0.0, 0.0, 0.0, 0.0, 0.0, 0.0, 0.0, 0.0, 0.0, 0.0, 0.0, 0.0, 0.0, 0.0, 0.0, 0.0, 0.0, 0.0, 0.0, 0.0, 0.0, 0.0, 0.0, 0.0, 0.0, 0.0, 0.0, 0.0, 0.0, 0.0, 0.0, 0.0, 0.0, 0.0, 0.0, 0.0, 0.0, 0.0, 0.0, 0.0, 0.0, 0.0, 0.0, 0.0, 0.0, 0.0, 0.0, 0.0, 0.0, 0.0, 0.0, 0.0, 0.0, 0.0, 0.0, 0.0, 0.0, 0.0, 0.0, 0.0, 0.0, 0.0, 0.0, 0.0, 0.0, 0.0, 0.0, 0.0, 0.0, 0.0, 0.0, 0.0, 0.0, 0.0, 0.0, 0.0, 0.0, 0.0, 0.0, 0.0, 0.0, 0.0, 0.0, 0.0, 0.0, 0.0, 0.0, 0.0, 0.0, 0.0, 0.0, 0.0, 0.0, 0.0, 0.0, 0.0, 0.0, 0.0, 0.0, 0.0, 0.0, 0.0, 0.0, 0.0, 0.0, 0.0, 0.0, 0.0, 0.0, 0.0, 0.0, 0.0, 0.0, 0.0, 0.0, 0.0, 0.0, 0.0, 0.0, 0.0, 0.0, 0.0, 0.0, 0.0, 0.0, 0.0, 0.0, 0.0, 0.0, 0.0, 0.0, 0.0, 0.0, 0.0, 0.0, 0.0, 0.0, 0.0, 0.0, 0.0, 0.0, 0.0, 0.0, 0.0, 0.0, 0.0, 0.0, 0.0, 0.0, 0.0, 0.0, 0.0, 0.0, 0.0, 0.0, 0.0, 0.0, 0.0, 0.0, 0.0, 0.0, 0.0, 0.0, 0.0, 0.0, 0.0, 0.0, 0.0, 0.0, 0.0, 0.0, 0.0, 0.0, 0.0, 0.0, 0.0, 0.0, 0.0, 0.0, 0.0, 0.0, 0.0, 0.0, 0.0, 0.0, 0.0, 0.0, 0.0, 0.0, 0.0, 0.0, 0.0, 0.0, 0.0, 0.0, 0.0, 0.0, 0.0, 0.0, 0.0, 0.0, 0.0, 0.0, 0.0, 0.0, 0.0, 0.0, 0.0, 0.0, 0.0, 0.0, 0.0, 0.0, 0.0, 0.0, 0.0, 0.0, 0.0, 0.0, 0.0, 0.0, 0.0, 0.0, 0.0, 0.0, 0.0, 0.0, 0.0, 0.0, 0.0, 0.0, 0.0, 0.0, 0.0, 0.0, 0.0, 0.0, 0.0, 0.0, 0.0, 0.0, 0.0, 0.0, 0.0, 0.0, 0.0, 0.0, 0.0, 0.0, 0.0, 0.0, 0.0, 0.0, 0.0, 0.0, 0.0, 0.0, 0.0, 0.0, 0.0, 0.0, 0.0, 0.0, 0.0, 0.0, 0.0, 0.0, 0.0, 0.0, 0.0, 0.0, 0.0, 0.0, 0.0, 0.0, 0.0, 0.0, 0.0, 0.0, 0.0, 0.0, 0.0, 0.0, 0.0, 0.0, 0.0, 0.0, 0.0, 0.0, 0.0, 0.0, 0.0, 0.0, 0.0, 0.0, 0.0, 0.0, 0.0, 0.0, 0.0, 0.0, 0.0, 0.0, 0.0, 0.0, 0.0, 0.0, 0.0, 0.0, 0.0, 0.0, 0.0, 0.0, 0.0, 0.0, 0.0, 0.0, 0.0, 0.0, 0.0, 0.0, 0.0, 0.0, 0.0, 0.0, 0.0, 0.0, 0.0, 0.0, 0.0, 0.0, 0.0, 0.0, 0.0, 0.0, 0.0, 0.0, 0.0, 0.0, 0.0, 0.0, 0.0, 0.0, 0.0, 0.0, 0.0, 0.0, 0.0, 0.0, 0.0, 0.0, 0.0, 0.0, 0.0, 0.0, 0.0, 0.0, 0.0, 0.0, 0.0, 0.0, 0.0, 0.0, 0.0, 0.0, 0.0, 0.0, 0.0, 0.0, 0.0, 0.0, 0.0, 0.0, 0.0, 0.0, 0.0, 0.0, 0.0, 0.0, 0.0, 0.0, 0.0, 0.0, 0.0, 0.0, 0.0, 0.0, 0.0, 0.0, 0.0, 0.0, 0.0, 0.0, 0.0, 0.0, 0.0, 0.0, 0.0, 0.0, 0.0, 0.0, 0.0, 0.0, 0.0, 0.0, 0.0, 0.0, 0.0, 0.0, 0.0, 0.0, 0.0, 0.0, 0.0, 0.0, 0.0, 0.0, 0.0, 0.0, 0.0, 0.0, 0.0, 0.0, 0.0, 0.0, 0.0, 0.0, 0.0, 0.0, 0.0, 0.0, 0.0, 0.0, 0.0, 0.0, 0.0, 0.0, 0.0, 0.0, 0.0, 0.0, 0.0, 0.0, 0.0, 0.0, 0.0, 0.0, 0.0, 0.0, 0.0, 0.0, 0.0, 0.0, 0.0, 0.0, 0.0, 0.0, 0.0, 0.0, 0.0, 0.0, 0.0, 0.0, 0.0, 0.0, 0.0, 0.0, 0.0, 0.0, 0.0, 0.0, 0.0, 0.0, 0.0, 0.0, 0.0, 0.0, 0.0, 0.0, 0.0, 0.0, 0.0, 0.0, 0.0, 0.0, 0.0, 0.0, 0.0, 0.0, 0.0, 0.0, 0.0, 0.0, 0.0, 0.0, 0.0, 0.0, 0.0, 0.0, 0.0, 0.0, 0.0, 0.0, 0.0, 0.0, 0.0, 0.0, 0.0, 0.0, 0.0, 0.0, 0.0, 0.0, 0.0, 0.0, 0.0, 0.0, 0.0, 0.0, 0.0, 0.0, 0.0, 0.0, 0.0, 0.0, 0.0, 0.0, 0.0, 0.0, 0.0, 0.0, 0.0, 0.0, 0.0, 0.0, 0.0, 0.0, 0.0, 0.0, 0.0, 0.0, 0.0, 0.0, 0.0, 0.0, 0.0, 0.0, 0.0, 0.0, 0.0, 0.0, 0.0, 0.0, 0.0, 0.0, 0.0, 0.0, 0.0, 0.0, 0.0, 0.0, 0.0, 0.0, 0.0, 0.0, 0.0, 0.0, 0.0, 0.0, 0.0, 0.0, 0.0, 0.0, 0.0, 0.0, 0.0, 0.0, 0.0, 0.0, 0.0, 0.0, 0.0, 0.0, 0.0, 0.0, 0.0, 0.0, 0.0, 0.0, 0.0, 0.0, 0.0, 0.0, 0.0, 0.0, 0.0, 0.0, 0.0, 0.0, 0.0, 0.0, 0.0, 0.0, 0.0, 0.0, 0.0, 0.0, 0.0, 0.0, 0.0, 0.0, 0.0, 0.0, 0.0, 0.0, 0.0, 0.0, 0.0, 0.0, 0.0, 0.0, 0.0, 0.0, 0.0, 0.0, 0.0, 0.0, 0.0, 0.0, 0.0, 0.0, 0.0, 0.0, 0.0, 0.0, 0.0, 0.0, 0.0, 0.0, 0.0, 0.0, 0.0, 0.0, 0.0, 0.0, 0.0, 0.0, 0.0, 0.0, 0.0])
me_circle_003.use_remesh_fix_poles = True
me_circle_003.use_remesh_preserve_attributes = False
me_circle_003.use_mirror_vertex_groups = False
me_circle_003.update()
arm_armature = bpy.data.armatures.new('Armature')  # bones are not reproduced

# ---- objects
ob_base = bpy.data.objects.new('BASE', me_cube_001)
ob_rotar = bpy.data.objects.new('ROTAR', me_circle)
ob_armature = bpy.data.objects.new('Armature', arm_armature)
ob_cannon = bpy.data.objects.new('CANNON', me_circle_003)

# ---- transforms, parenting, visibility, modifiers, constraints
ob_base.parent = ob_armature
ob_base.matrix_parent_inverse = Matrix(((1.0, 0.0, 0.0, -0.0), (0.0, -4.371e-08, 1.0, -1.418), (-0.0, -1.0, -4.371e-08, 3.414e-08), (-0.0, 0.0, -0.0, 1.0)))
ob_base.location = (0.0, 0.0, 0.0)
ob_base.scale = (1.0, 1.0, 0.2674)
ob_base.lineart.crease_threshold = 0.0
ob_rotar.parent = ob_armature
ob_rotar.matrix_parent_inverse = Matrix(((1.0, -0.0, 0.0, -3.417e-17), (-0.0, 7.55e-08, 1.0, -2.585), (-0.0, -1.0, 2.084e-08, -0.004487), (0.0, 0.0, -0.0, 1.0)))
ob_rotar.location = (0.0, -0.07908, 2.594)
ob_rotar.rotation_euler = (1.571, -0.0, 0.0)
ob_rotar.scale = (0.7537, 0.7537, 0.7537)
ob_rotar.lineart.crease_threshold = 0.0
ob_armature.location = (0.0, 0.0, 1.433)
ob_armature.rotation_euler = (1.571, -0.0, 0.0)
ob_armature.show_in_front = True
ob_armature.lineart.crease_threshold = 0.0
ob_cannon.parent = ob_armature
ob_cannon.matrix_parent_inverse = Matrix(((1.0, 0.0, 0.0, -3.417e-17), (0.0, -1.0, -9.837e-08, -1.556), (-0.0, -3.314e-08, -1.0, 2.585), (-0.0, 0.0, 0.0, 1.0)))
ob_cannon.location = (0.0, -0.07908, 2.594)
ob_cannon.rotation_euler = (1.571, -0.0, 0.0)
ob_cannon.scale = (0.7537, 0.7537, 0.7537)
ob_cannon.lineart.crease_threshold = 0.0

# ---- collection membership
scene.collection.objects.link(ob_base)
scene.collection.objects.link(ob_rotar)
scene.collection.objects.link(ob_armature)
scene.collection.objects.link(ob_cannon)

# ---- scene / render settings (as saved in the file)
scene.frame_start = 1; scene.frame_end = 250; scene.frame_set(1)
scene.render.engine = 'BLENDER_EEVEE_NEXT'
scene.cycles.use_denoising = False
scene.cycles.samples = 128
scene.cycles.sampling_pattern = 'TABULATED_SOBOL'
scene.cycles.use_adaptive_sampling = False
scene.cycles.use_light_tree = False
scene.view_settings.view_transform = 'Filmic'
bpy.context.view_layer.update()

# ---- added for rendering (the .blend has no active camera and no usable light): camera, sun
cam_auto = bpy.data.cameras.new('AutoCamera')
cam_auto.lens = 50.0
cam_auto.sensor_width = 36.0
cam_auto.clip_end = 1000.0
ob_auto_camera = bpy.data.objects.new('AutoCamera', cam_auto)
scene.collection.objects.link(ob_auto_camera)
ob_auto_camera.location = (5.1381, -6.29373, 5.59637)
ob_auto_camera.rotation_euler = (1.09748, -7.21219e-08, 0.694738)
scene.camera = ob_auto_camera
light_auto_sun = bpy.data.lights.new('AutoSun', 'SUN')
light_auto_sun.energy = 3.0
light_auto_sun.angle = 0.0523599
ob_auto_sun = bpy.data.objects.new('AutoSun', light_auto_sun)
scene.collection.objects.link(ob_auto_sun)
ob_auto_sun.rotation_euler = (0.872665, 0.174533, 0.523599)
bpy.context.view_layer.update()
